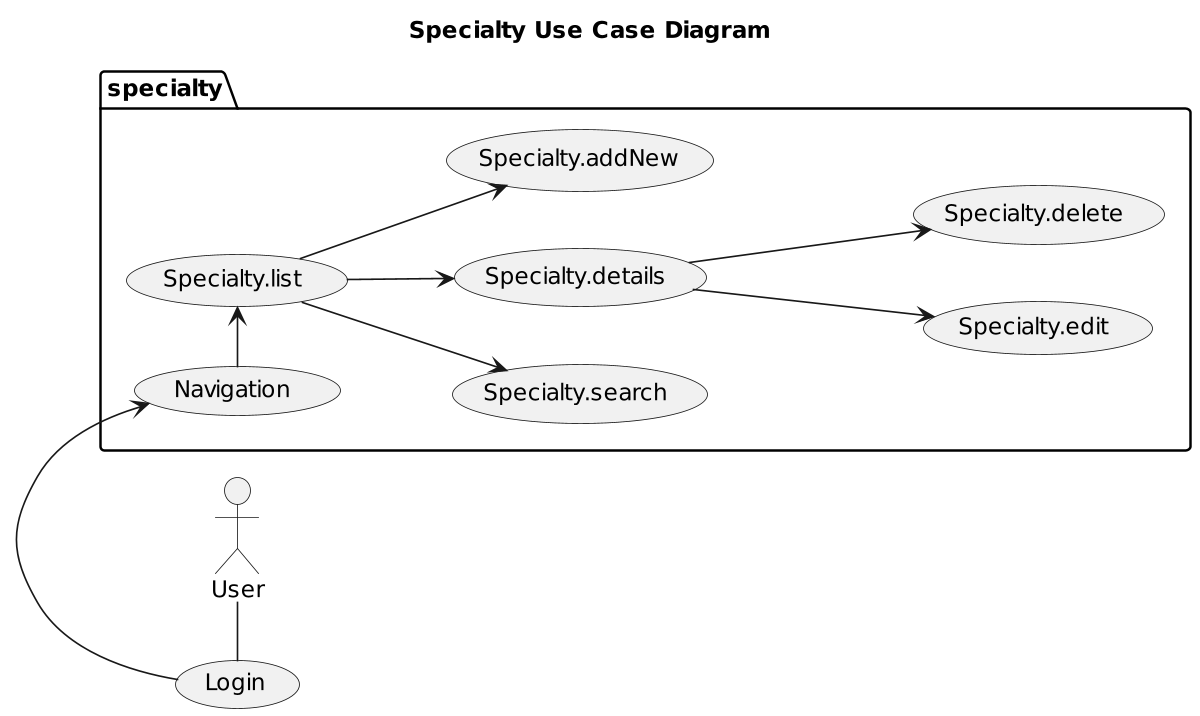

The diagram above was rendered by PlantUML. Its source (embedded in the PNG):
@startuml

title Specialty Use Case Diagram

'https://plantuml.com/use-case-diagram

left to right direction
'top to bottom direction

scale 1200 width

User - (Login)
package specialty {
    (Login) -> (Navigation)
    (Navigation) -> (Specialty.list)
    (Specialty.list) --> (Specialty.search)
    (Specialty.list) --> (Specialty.details)
    (Specialty.list) --> (Specialty.addNew)
    (Specialty.details) ---> (Specialty.edit)
    (Specialty.details) ---> (Specialty.delete)
}
@enduml